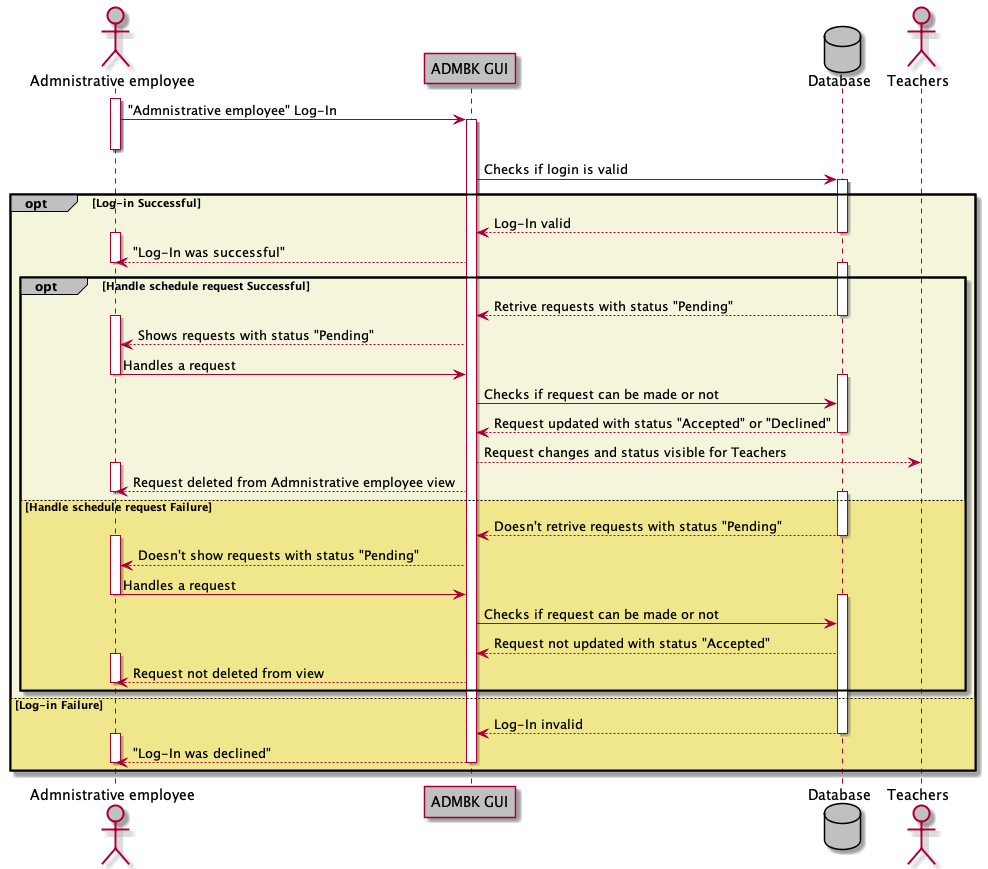

The diagram above was rendered by PlantUML. Its source (embedded in the PNG):
@startuml
Actor "Admnistrative employee" #Silver
participant "ADMBK GUI" as AG #Silver
Database Database as DB #Silver
Actor Teachers #Silver

activate "Admnistrative employee"
"Admnistrative employee" -> AG ++ : "Admnistrative employee" Log-In
deactivate "Admnistrative employee"
AG -> DB ++ : Checks if login is valid
opt#Silver #Beige Log-in Successful
AG <-- DB : Log-In valid
deactivate DB
activate "Admnistrative employee"
"Admnistrative employee" <-- AG : "Log-In was successful"
deactivate "Admnistrative employee"

opt#Silver #Beige Handle schedule request Successful
activate DB
AG <-- DB : Retrive requests with status "Pending"
deactivate DB
activate "Admnistrative employee"
"Admnistrative employee" <-- AG : Shows requests with status "Pending"
"Admnistrative employee" -> AG : Handles a request
deactivate "Admnistrative employee"
activate DB
AG -> DB : Checks if request can be made or not
AG <-- DB : Request updated with status "Accepted" or "Declined"
deactivate DB
AG --> Teachers : Request changes and status visible for Teachers
activate "Admnistrative employee"
"Admnistrative employee" <-- AG : Request deleted from Admnistrative employee view
deactivate "Admnistrative employee"
else #Khaki Handle schedule request Failure
activate DB
AG <-- DB : Doesn't retrive requests with status "Pending"
deactivate DB
activate "Admnistrative employee"
"Admnistrative employee" <-- AG : Doesn't show requests with status "Pending"
"Admnistrative employee" -> AG : Handles a request
deactivate "Admnistrative employee"
activate DB
AG -> DB : Checks if request can be made or not
AG <-- DB : Request not updated with status "Accepted"
activate "Admnistrative employee"
"Admnistrative employee" <-- AG : Request not deleted from view
deactivate "Admnistrative employee"
end
else #Khaki Log-in Failure
AG <-- DB : Log-In invalid
deactivate DB
activate "Admnistrative employee"
"Admnistrative employee" <-- AG : "Log-In was declined"
deactivate "Admnistrative employee"
deactivate AG
end

@enduml